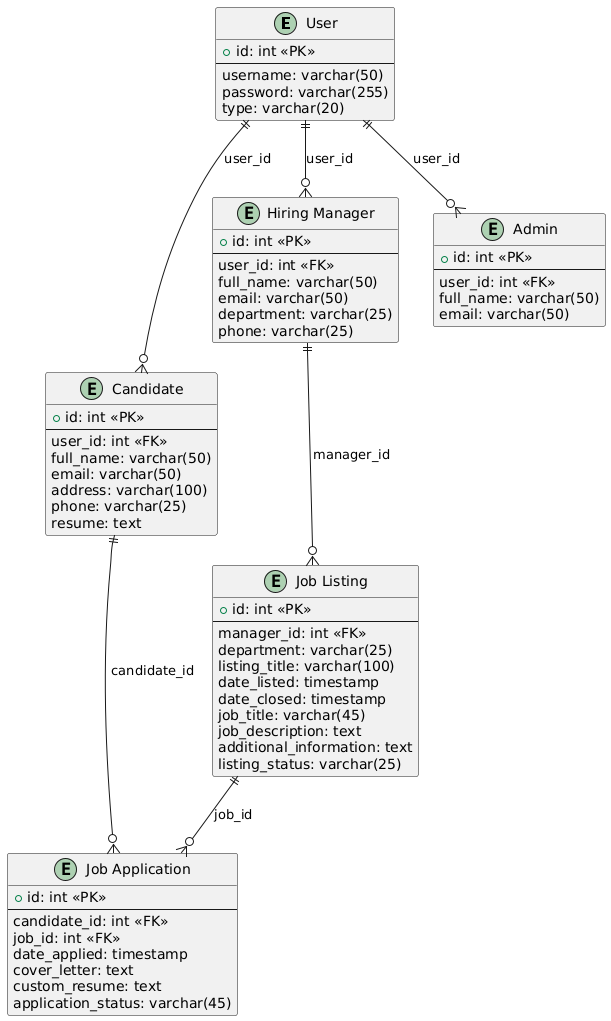

The diagram above was rendered by PlantUML. Its source (embedded in the PNG):
@startuml
entity "User" as user {
  +id: int <<PK>>
  --
  username: varchar(50)
  password: varchar(255)
  type: varchar(20)
}

entity "Candidate" as candidate {
  +id: int <<PK>>
  --
  user_id: int <<FK>>
  full_name: varchar(50)
  email: varchar(50)
  address: varchar(100)
  phone: varchar(25)
  resume: text
}

entity "Hiring Manager" as hiring_manager {
  +id: int <<PK>>
  --
  user_id: int <<FK>>
  full_name: varchar(50)
  email: varchar(50)
  department: varchar(25)
  phone: varchar(25)
}

entity "Admin" as admin {
  +id: int <<PK>>
  --
  user_id: int <<FK>>
  full_name: varchar(50)
  email: varchar(50)
}

entity "Job Listing" as job_listing {
  +id: int <<PK>>
  --
  manager_id: int <<FK>>
  department: varchar(25)
  listing_title: varchar(100)
  date_listed: timestamp
  date_closed: timestamp
  job_title: varchar(45)
  job_description: text
  additional_information: text
  listing_status: varchar(25)
}

entity "Job Application" as job_application {
  +id: int <<PK>>
  --
  candidate_id: int <<FK>>
  job_id: int <<FK>>
  date_applied: timestamp
  cover_letter: text
  custom_resume: text
  application_status: varchar(45)
}

user ||--o{ candidate : "user_id"
user ||--o{ hiring_manager : "user_id"
user ||--o{ admin : "user_id"
hiring_manager ||--o{ job_listing : "manager_id"
candidate ||--o{ job_application : "candidate_id"
job_listing ||--o{ job_application : "job_id"
@enduml